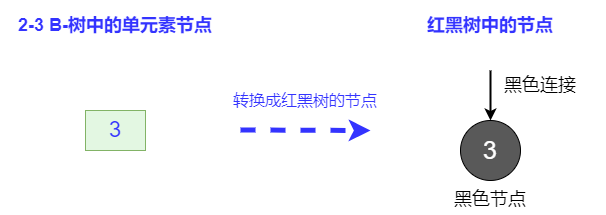

The diagram above was exported from draw.io. Its source (the exported page's mxGraphModel, read from the mxfile embedded in the PNG):
<mxGraphModel dx="1038" dy="641" grid="1" gridSize="10" guides="1" tooltips="1" connect="1" arrows="1" fold="1" page="1" pageScale="1" pageWidth="827" pageHeight="1169" math="0" shadow="0">
  <root>
    <mxCell id="0" />
    <mxCell id="1" parent="0" />
    <mxCell id="ObUz2nIVQlHF09__QefZ-1" value="2-3 B-树中的单元素节点" style="text;html=1;strokeColor=none;fillColor=none;align=center;verticalAlign=middle;whiteSpace=wrap;rounded=0;fontSize=18;fontStyle=1;fontColor=#3333FF;" parent="1" vertex="1">
      <mxGeometry x="95" y="160" width="230" height="50" as="geometry" />
    </mxCell>
    <mxCell id="ObUz2nIVQlHF09__QefZ-2" value="红黑树中的节点" style="text;html=1;strokeColor=none;fillColor=none;align=center;verticalAlign=middle;whiteSpace=wrap;rounded=0;fontSize=18;fontStyle=1;fontColor=#3333FF;" parent="1" vertex="1">
      <mxGeometry x="470" y="160" width="230" height="50" as="geometry" />
    </mxCell>
    <mxCell id="ObUz2nIVQlHF09__QefZ-4" value="3" style="rounded=0;whiteSpace=wrap;html=1;fontSize=22;fillColor=#E3F7E2;strokeColor=#82b366;fontColor=#3333FF;" parent="1" vertex="1">
      <mxGeometry x="180" y="270" width="60" height="40" as="geometry" />
    </mxCell>
    <mxCell id="ObUz2nIVQlHF09__QefZ-5" value="" style="endArrow=classic;html=1;rounded=0;fontSize=22;fontColor=#3333FF;strokeColor=#3333FF;strokeWidth=5;fillColor=#FF0000;dashed=1;" parent="1" edge="1">
      <mxGeometry width="50" height="50" relative="1" as="geometry">
        <mxPoint x="335" y="289.5" as="sourcePoint" />
        <mxPoint x="465" y="290" as="targetPoint" />
      </mxGeometry>
    </mxCell>
    <mxCell id="ObUz2nIVQlHF09__QefZ-6" value="&lt;font color=&quot;#ffffff&quot; size=&quot;1&quot;&gt;&lt;span style=&quot;font-weight: normal ; font-size: 25px&quot;&gt;3&lt;/span&gt;&lt;/font&gt;" style="ellipse;whiteSpace=wrap;html=1;aspect=fixed;fontSize=22;fontColor=#3333FF;fillColor=#595959;fontStyle=1" parent="1" vertex="1">
      <mxGeometry x="555" y="280" width="60" height="60" as="geometry" />
    </mxCell>
    <mxCell id="ObUz2nIVQlHF09__QefZ-8" value="" style="endArrow=classic;html=1;rounded=0;fontSize=25;fontColor=#FFFFFF;entryX=0.5;entryY=0;entryDx=0;entryDy=0;strokeWidth=2;" parent="1" target="ObUz2nIVQlHF09__QefZ-6" edge="1">
      <mxGeometry width="50" height="50" relative="1" as="geometry">
        <mxPoint x="585" y="230" as="sourcePoint" />
        <mxPoint x="690" y="210" as="targetPoint" />
      </mxGeometry>
    </mxCell>
    <mxCell id="ObUz2nIVQlHF09__QefZ-9" value="&lt;font style=&quot;font-size: 18px;&quot;&gt;黑色节点&lt;/font&gt;" style="text;html=1;strokeColor=none;fillColor=none;align=center;verticalAlign=middle;whiteSpace=wrap;rounded=0;fontSize=18;fontColor=#000000;" parent="1" vertex="1">
      <mxGeometry x="540" y="344" width="90" height="30" as="geometry" />
    </mxCell>
    <mxCell id="ObUz2nIVQlHF09__QefZ-10" value="&lt;font style=&quot;font-size: 18px&quot;&gt;黑色连接&lt;/font&gt;" style="text;html=1;strokeColor=none;fillColor=none;align=center;verticalAlign=middle;whiteSpace=wrap;rounded=0;fontSize=18;fontColor=#000000;" parent="1" vertex="1">
      <mxGeometry x="590" y="230" width="90" height="30" as="geometry" />
    </mxCell>
    <mxCell id="ObUz2nIVQlHF09__QefZ-11" value="转换成红黑树的节点" style="text;html=1;strokeColor=none;fillColor=none;align=center;verticalAlign=middle;whiteSpace=wrap;rounded=0;fontSize=16;fontColor=#3333FF;" parent="1" vertex="1">
      <mxGeometry x="310" y="240" width="180" height="40" as="geometry" />
    </mxCell>
  </root>
</mxGraphModel>